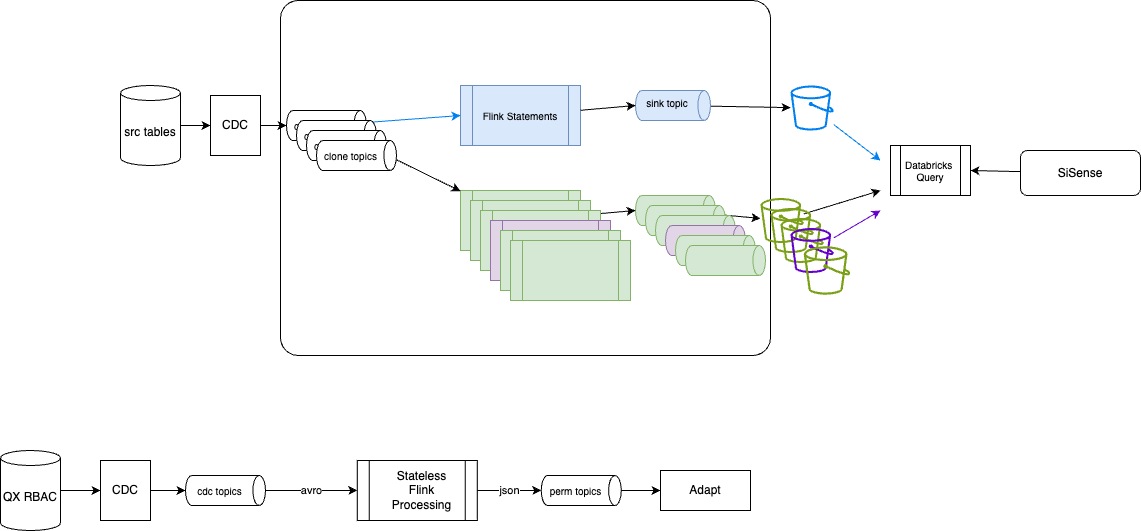

The diagram above was exported from draw.io. Its source (the exported page's mxGraphModel, read from the mxfile embedded in the PNG):
<mxGraphModel dx="1920" dy="704" grid="1" gridSize="10" guides="1" tooltips="1" connect="1" arrows="1" fold="1" page="1" pageScale="1" pageWidth="850" pageHeight="1100" math="0" shadow="0">
  <root>
    <mxCell id="0" />
    <mxCell id="1" parent="0" />
    <mxCell id="56" value="" style="rounded=1;whiteSpace=wrap;html=1;arcSize=5;" vertex="1" parent="1">
      <mxGeometry x="-10" y="40" width="490" height="355" as="geometry" />
    </mxCell>
    <mxCell id="4" style="edgeStyle=none;html=1;entryX=1;entryY=0.5;entryDx=0;entryDy=0;" edge="1" parent="1" source="2" target="3">
      <mxGeometry relative="1" as="geometry" />
    </mxCell>
    <mxCell id="2" value="SiSense" style="rounded=1;whiteSpace=wrap;html=1;" vertex="1" parent="1">
      <mxGeometry x="730" y="190" width="120" height="45" as="geometry" />
    </mxCell>
    <mxCell id="3" value="Databricks&amp;nbsp;&lt;div&gt;Query&lt;/div&gt;" style="shape=process;whiteSpace=wrap;html=1;backgroundOutline=1;size=0.125;fontSize=10;" vertex="1" parent="1">
      <mxGeometry x="600" y="185" width="80" height="50" as="geometry" />
    </mxCell>
    <mxCell id="34" style="edgeStyle=none;html=1;" edge="1" parent="1" source="5" target="9">
      <mxGeometry relative="1" as="geometry" />
    </mxCell>
    <mxCell id="5" value="sink topic" style="shape=cylinder3;whiteSpace=wrap;html=1;boundedLbl=1;backgroundOutline=1;size=6.3255615234375;rotation=90;fillColor=#dae8fc;strokeColor=#6c8ebf;verticalAlign=top;horizontal=0;fontSize=10;" vertex="1" parent="1">
      <mxGeometry x="367.5" y="107.5" width="30" height="75" as="geometry" />
    </mxCell>
    <mxCell id="16" style="edgeStyle=none;html=1;" edge="1" parent="1" source="6" target="10">
      <mxGeometry relative="1" as="geometry" />
    </mxCell>
    <mxCell id="6" value="" style="shape=cylinder3;whiteSpace=wrap;html=1;boundedLbl=1;backgroundOutline=1;size=6.3255615234375;rotation=90;fillColor=#d5e8d4;strokeColor=#82b366;" vertex="1" parent="1">
      <mxGeometry x="370" y="210" width="30" height="80" as="geometry" />
    </mxCell>
    <mxCell id="7" value="Flink Statements" style="shape=process;whiteSpace=wrap;html=1;backgroundOutline=1;fillColor=#dae8fc;strokeColor=#6c8ebf;fontSize=10;" vertex="1" parent="1">
      <mxGeometry x="170" y="125" width="120" height="60" as="geometry" />
    </mxCell>
    <mxCell id="8" value="" style="shape=process;whiteSpace=wrap;html=1;backgroundOutline=1;fillColor=#d5e8d4;strokeColor=#82b366;" vertex="1" parent="1">
      <mxGeometry x="170" y="230" width="120" height="60" as="geometry" />
    </mxCell>
    <mxCell id="32" style="edgeStyle=none;html=1;strokeColor=#0080F0;" edge="1" parent="1" source="9">
      <mxGeometry relative="1" as="geometry">
        <mxPoint x="590" y="200" as="targetPoint" />
      </mxGeometry>
    </mxCell>
    <mxCell id="9" value="" style="sketch=0;outlineConnect=0;fillColor=#0080F0;strokeColor=#0080F0;dashed=0;verticalLabelPosition=bottom;verticalAlign=top;align=center;html=1;fontSize=12;fontStyle=0;aspect=fixed;pointerEvents=1;shape=mxgraph.aws4.bucket;" vertex="1" parent="1">
      <mxGeometry x="500" y="125" width="43.27" height="45" as="geometry" />
    </mxCell>
    <mxCell id="17" style="edgeStyle=none;html=1;" edge="1" parent="1" source="10">
      <mxGeometry relative="1" as="geometry">
        <mxPoint x="590" y="230" as="targetPoint" />
      </mxGeometry>
    </mxCell>
    <mxCell id="10" value="" style="sketch=0;outlineConnect=0;fontColor=#232F3E;gradientColor=none;fillColor=#7AA116;strokeColor=none;dashed=0;verticalLabelPosition=bottom;verticalAlign=top;align=center;html=1;fontSize=12;fontStyle=0;aspect=fixed;pointerEvents=1;shape=mxgraph.aws4.bucket;" vertex="1" parent="1">
      <mxGeometry x="470" y="237.5" width="43.27" height="45" as="geometry" />
    </mxCell>
    <mxCell id="41" style="edgeStyle=none;html=1;entryX=0;entryY=0.5;entryDx=0;entryDy=0;" edge="1" parent="1" source="11" target="13">
      <mxGeometry relative="1" as="geometry" />
    </mxCell>
    <mxCell id="11" value="src tables" style="shape=cylinder3;whiteSpace=wrap;html=1;boundedLbl=1;backgroundOutline=1;size=7.5026092529296875;" vertex="1" parent="1">
      <mxGeometry x="-170" y="125" width="60" height="80" as="geometry" />
    </mxCell>
    <mxCell id="14" style="edgeStyle=none;html=1;" edge="1" parent="1" source="12" target="8">
      <mxGeometry relative="1" as="geometry" />
    </mxCell>
    <mxCell id="35" style="edgeStyle=none;html=1;entryX=0;entryY=0.5;entryDx=0;entryDy=0;strokeColor=#0080F0;" edge="1" parent="1" source="12" target="7">
      <mxGeometry relative="1" as="geometry" />
    </mxCell>
    <mxCell id="12" value="clone topics" style="shape=cylinder3;whiteSpace=wrap;html=1;boundedLbl=1;backgroundOutline=1;size=6.3255615234375;rotation=90;horizontal=0;fontSize=10;" vertex="1" parent="1">
      <mxGeometry x="21" y="125" width="30" height="80" as="geometry" />
    </mxCell>
    <mxCell id="13" value="CDC" style="rounded=0;whiteSpace=wrap;html=1;" vertex="1" parent="1">
      <mxGeometry x="-80" y="135" width="50" height="60" as="geometry" />
    </mxCell>
    <mxCell id="15" style="edgeStyle=none;html=1;entryX=0.5;entryY=1;entryDx=0;entryDy=0;entryPerimeter=0;" edge="1" parent="1" source="8" target="6">
      <mxGeometry relative="1" as="geometry" />
    </mxCell>
    <mxCell id="19" style="edgeStyle=none;html=1;entryX=0.5;entryY=1;entryDx=0;entryDy=0;entryPerimeter=0;" edge="1" parent="1" source="7" target="5">
      <mxGeometry relative="1" as="geometry" />
    </mxCell>
    <mxCell id="20" value="" style="sketch=0;outlineConnect=0;fontColor=#232F3E;gradientColor=none;fillColor=#7AA116;strokeColor=none;dashed=0;verticalLabelPosition=bottom;verticalAlign=top;align=center;html=1;fontSize=12;fontStyle=0;aspect=fixed;pointerEvents=1;shape=mxgraph.aws4.bucket;" vertex="1" parent="1">
      <mxGeometry x="480" y="247.5" width="43.27" height="45" as="geometry" />
    </mxCell>
    <mxCell id="21" value="" style="sketch=0;outlineConnect=0;fontColor=#232F3E;gradientColor=none;fillColor=#7AA116;strokeColor=none;dashed=0;verticalLabelPosition=bottom;verticalAlign=top;align=center;html=1;fontSize=12;fontStyle=0;aspect=fixed;pointerEvents=1;shape=mxgraph.aws4.bucket;" vertex="1" parent="1">
      <mxGeometry x="490" y="257.5" width="43.27" height="45" as="geometry" />
    </mxCell>
    <mxCell id="36" style="edgeStyle=none;html=1;strokeColor=#6600CC;" edge="1" parent="1" source="22">
      <mxGeometry relative="1" as="geometry">
        <mxPoint x="590" y="250" as="targetPoint" />
      </mxGeometry>
    </mxCell>
    <mxCell id="22" value="" style="sketch=0;outlineConnect=0;fillColor=#6600CC;strokeColor=#6600CC;dashed=0;verticalLabelPosition=bottom;verticalAlign=top;align=center;html=1;fontSize=12;fontStyle=0;aspect=fixed;pointerEvents=1;shape=mxgraph.aws4.bucket;" vertex="1" parent="1">
      <mxGeometry x="500" y="267.5" width="43.27" height="45" as="geometry" />
    </mxCell>
    <mxCell id="23" value="" style="shape=process;whiteSpace=wrap;html=1;backgroundOutline=1;fillColor=#d5e8d4;strokeColor=#82b366;" vertex="1" parent="1">
      <mxGeometry x="180" y="240" width="120" height="60" as="geometry" />
    </mxCell>
    <mxCell id="24" value="" style="shape=process;whiteSpace=wrap;html=1;backgroundOutline=1;fillColor=#d5e8d4;strokeColor=#82b366;" vertex="1" parent="1">
      <mxGeometry x="190" y="250" width="120" height="60" as="geometry" />
    </mxCell>
    <mxCell id="25" value="" style="shape=process;whiteSpace=wrap;html=1;backgroundOutline=1;fillColor=#e1d5e7;strokeColor=#9673a6;" vertex="1" parent="1">
      <mxGeometry x="200" y="260" width="120" height="60" as="geometry" />
    </mxCell>
    <mxCell id="26" value="" style="shape=process;whiteSpace=wrap;html=1;backgroundOutline=1;fillColor=#d5e8d4;strokeColor=#82b366;" vertex="1" parent="1">
      <mxGeometry x="210" y="270" width="120" height="60" as="geometry" />
    </mxCell>
    <mxCell id="27" value="" style="shape=cylinder3;whiteSpace=wrap;html=1;boundedLbl=1;backgroundOutline=1;size=6.3255615234375;rotation=90;fillColor=#d5e8d4;strokeColor=#82b366;" vertex="1" parent="1">
      <mxGeometry x="380" y="220" width="30" height="80" as="geometry" />
    </mxCell>
    <mxCell id="28" value="" style="shape=cylinder3;whiteSpace=wrap;html=1;boundedLbl=1;backgroundOutline=1;size=6.3255615234375;rotation=90;fillColor=#d5e8d4;strokeColor=#82b366;" vertex="1" parent="1">
      <mxGeometry x="390" y="230" width="30" height="80" as="geometry" />
    </mxCell>
    <mxCell id="29" value="" style="shape=cylinder3;whiteSpace=wrap;html=1;boundedLbl=1;backgroundOutline=1;size=6.3255615234375;rotation=90;fillColor=#e1d5e7;strokeColor=#9673a6;" vertex="1" parent="1">
      <mxGeometry x="400" y="240" width="30" height="80" as="geometry" />
    </mxCell>
    <mxCell id="30" value="" style="shape=cylinder3;whiteSpace=wrap;html=1;boundedLbl=1;backgroundOutline=1;size=6.3255615234375;rotation=90;fillColor=#d5e8d4;strokeColor=#82b366;" vertex="1" parent="1">
      <mxGeometry x="410" y="250" width="30" height="80" as="geometry" />
    </mxCell>
    <mxCell id="31" value="" style="shape=cylinder3;whiteSpace=wrap;html=1;boundedLbl=1;backgroundOutline=1;size=6.3255615234375;rotation=90;fillColor=#d5e8d4;strokeColor=#82b366;" vertex="1" parent="1">
      <mxGeometry x="420" y="260" width="30" height="80" as="geometry" />
    </mxCell>
    <mxCell id="39" value="" style="shape=process;whiteSpace=wrap;html=1;backgroundOutline=1;fillColor=#d5e8d4;strokeColor=#82b366;" vertex="1" parent="1">
      <mxGeometry x="220" y="280" width="120" height="60" as="geometry" />
    </mxCell>
    <mxCell id="40" value="" style="sketch=0;outlineConnect=0;fontColor=#232F3E;gradientColor=none;fillColor=#7AA116;strokeColor=none;dashed=0;verticalLabelPosition=bottom;verticalAlign=top;align=center;html=1;fontSize=12;fontStyle=0;aspect=fixed;pointerEvents=1;shape=mxgraph.aws4.bucket;" vertex="1" parent="1">
      <mxGeometry x="513.27" y="285.8" width="46.54" height="48.4" as="geometry" />
    </mxCell>
    <mxCell id="42" style="edgeStyle=none;html=1;entryX=0.5;entryY=1;entryDx=0;entryDy=0;entryPerimeter=0;" edge="1" parent="1" source="13" target="12">
      <mxGeometry relative="1" as="geometry" />
    </mxCell>
    <mxCell id="43" value="clone topics" style="shape=cylinder3;whiteSpace=wrap;html=1;boundedLbl=1;backgroundOutline=1;size=6.3255615234375;rotation=90;horizontal=0;fontSize=10;" vertex="1" parent="1">
      <mxGeometry x="31" y="135" width="30" height="80" as="geometry" />
    </mxCell>
    <mxCell id="44" value="clone topics" style="shape=cylinder3;whiteSpace=wrap;html=1;boundedLbl=1;backgroundOutline=1;size=6.3255615234375;rotation=90;horizontal=0;fontSize=10;" vertex="1" parent="1">
      <mxGeometry x="41" y="145" width="30" height="80" as="geometry" />
    </mxCell>
    <mxCell id="45" value="clone topics" style="shape=cylinder3;whiteSpace=wrap;html=1;boundedLbl=1;backgroundOutline=1;size=6.3255615234375;rotation=90;horizontal=0;fontSize=10;" vertex="1" parent="1">
      <mxGeometry x="51" y="155" width="30" height="80" as="geometry" />
    </mxCell>
    <mxCell id="50" style="edgeStyle=none;html=1;entryX=0;entryY=0.5;entryDx=0;entryDy=0;" edge="1" parent="1" source="47" target="49">
      <mxGeometry relative="1" as="geometry" />
    </mxCell>
    <mxCell id="47" value="perm topics" style="shape=cylinder3;whiteSpace=wrap;html=1;boundedLbl=1;backgroundOutline=1;size=6.3255615234375;rotation=90;horizontal=0;fontSize=10;" vertex="1" parent="1">
      <mxGeometry x="275.77" y="490" width="30" height="80" as="geometry" />
    </mxCell>
    <mxCell id="52" value="avro" style="edgeStyle=none;html=1;entryX=0;entryY=0.5;entryDx=0;entryDy=0;exitX=0.5;exitY=0;exitDx=0;exitDy=0;exitPerimeter=0;" edge="1" parent="1" source="58" target="53">
      <mxGeometry relative="1" as="geometry">
        <mxPoint y="530" as="sourcePoint" />
      </mxGeometry>
    </mxCell>
    <mxCell id="60" style="edgeStyle=none;html=1;entryX=0;entryY=0.5;entryDx=0;entryDy=0;" edge="1" parent="1" source="48" target="57">
      <mxGeometry relative="1" as="geometry" />
    </mxCell>
    <mxCell id="48" value="QX RBAC" style="shape=cylinder3;whiteSpace=wrap;html=1;boundedLbl=1;backgroundOutline=1;size=7.5026092529296875;" vertex="1" parent="1">
      <mxGeometry x="-290" y="490" width="60" height="80" as="geometry" />
    </mxCell>
    <mxCell id="49" value="Adapt" style="whiteSpace=wrap;html=1;" vertex="1" parent="1">
      <mxGeometry x="370" y="510" width="90" height="40" as="geometry" />
    </mxCell>
    <mxCell id="51" value="json" style="edgeStyle=none;html=1;entryX=0.5;entryY=1;entryDx=0;entryDy=0;entryPerimeter=0;exitX=1;exitY=0.5;exitDx=0;exitDy=0;" edge="1" parent="1" source="53" target="47">
      <mxGeometry relative="1" as="geometry" />
    </mxCell>
    <mxCell id="53" value="" style="shape=process;whiteSpace=wrap;html=1;backgroundOutline=1;" vertex="1" parent="1">
      <mxGeometry x="66.77000000000001" y="500" width="120" height="60" as="geometry" />
    </mxCell>
    <mxCell id="54" value="Stateless Flink Processing" style="text;strokeColor=none;align=center;fillColor=none;html=1;verticalAlign=middle;whiteSpace=wrap;rounded=0;" vertex="1" parent="1">
      <mxGeometry x="96.77000000000001" y="515" width="69" height="30" as="geometry" />
    </mxCell>
    <mxCell id="57" value="CDC" style="rounded=0;whiteSpace=wrap;html=1;" vertex="1" parent="1">
      <mxGeometry x="-190" y="500" width="50" height="60" as="geometry" />
    </mxCell>
    <mxCell id="58" value="cdc topics" style="shape=cylinder3;whiteSpace=wrap;html=1;boundedLbl=1;backgroundOutline=1;size=6.3255615234375;rotation=90;horizontal=0;fontSize=10;" vertex="1" parent="1">
      <mxGeometry x="-80" y="490" width="30" height="80" as="geometry" />
    </mxCell>
    <mxCell id="59" style="edgeStyle=none;html=1;entryX=0.5;entryY=1;entryDx=0;entryDy=0;entryPerimeter=0;" edge="1" parent="1" source="57" target="58">
      <mxGeometry relative="1" as="geometry" />
    </mxCell>
  </root>
</mxGraphModel>